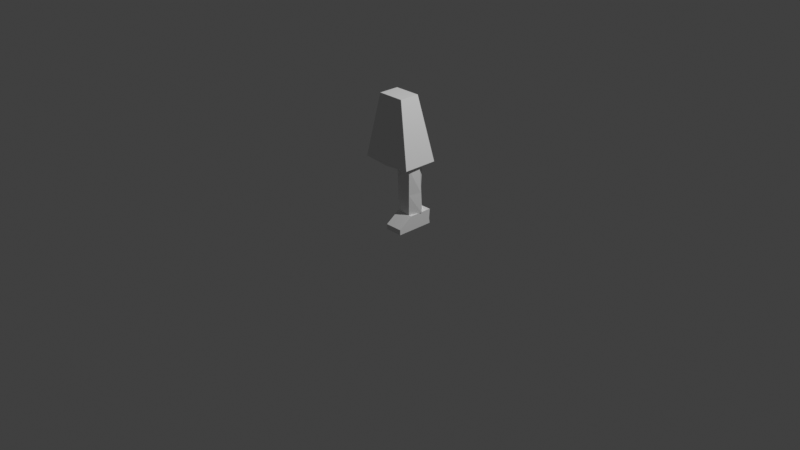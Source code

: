 # Source: save.blend  (saved by Blender 5.2.44; exported with 4.5.12 LTS)
import bpy
from mathutils import Matrix  # noqa: F401  (used for matrix-valued properties, if any)

bpy.ops.wm.read_factory_settings(use_empty=True)
scene = bpy.context.scene
scene.name = 'Scene'

# ---- collections
col_collection = bpy.data.collections.new('Collection'); scene.collection.children.link(col_collection)

# ---- world
world_world = bpy.data.worlds.new('World'); scene.world = world_world
world_world.use_nodes = True; world_world.node_tree.nodes.clear()
_N = world_world.node_tree.nodes; _L = world_world.node_tree.links
n0 = _N.new('ShaderNodeOutputWorld'); n0.name = 'World Output'; n0.location = (200, 100)
n1 = _N.new('ShaderNodeBackground'); n1.name = 'Background'; n1.location = (-200, 100)
n1.inputs[0].default_value = (0.05088, 0.05088, 0.05088, 1.0)
_L.new(n1.outputs[0], n0.inputs[0])
n0.is_active_output = True
world_world.color = (0.05088, 0.05088, 0.05088)
world_world.sun_shadow_jitter_overblur = 0.0

# ---- cameras
cam_camera = bpy.data.cameras.new('Camera')
cam_camera.clip_end = 100.0
cam_camera.ortho_scale = 7.314

# ---- lights
light_light = bpy.data.lights.new('Light', 'POINT')
light_light.energy = 1000.0
light_light.shadow_soft_size = 0.1

# ---- meshes
me_cube_001 = bpy.data.meshes.new('Cube.001')
me_cube_001.from_pydata([(0.0876, -0.247, 0.0001092), (0.0876, -0.1001, 0.156), (0.0876, 0.1591, 0.0001092), (0.0876, 0.1591, 0.156), (0.2769, -0.247, 0.0001092), (0.2769, -0.1001, 0.156), (0.2769, 0.1591, 0.0001092), (0.2769, 0.1591, 0.156), (0.0876, -0.1001, 0.156), (0.0876, 0.1591, 0.156), (0.2769, 0.1591, 0.156), (0.2769, -0.1001, 0.156), (0.0876, -0.247, 0.0001092), (0.0876, -0.1001, 0.156), (0.2769, -0.247, 0.0001092), (0.2769, -0.1001, 0.156), (0.2769, -0.1001, 0.156), (0.0876, -0.1001, 0.156), (0.0876, -0.247, 0.05525), (0.0876, 0.1515, 0.05525), (0.2769, 0.1515, 0.05525), (0.2769, -0.247, 0.05525), (0.0876, 0.1515, 0.05525), (0.2769, 0.1515, 0.05525), (0.0876, -0.1001, 0.156), (0.2769, -0.1001, 0.156), (0.0876, -0.1001, 0.156), (0.2769, -0.1001, 0.156), (0.0876, -0.1001, 0.156), (0.2769, -0.1001, 0.156), (0.0876, -0.1001, 0.156), (0.2769, -0.1001, 0.156), (0.0876, -0.1001, 0.156), (0.2769, -0.1001, 0.156), (0.0876, -0.1001, 0.156), (0.2769, -0.1001, 0.156), (0.0876, -0.247, 0.05472), (0.2769, -0.247, 0.05472)], [(17, 24), (25, 16), (25, 24), (22, 23), (27, 26), (31, 30), (31, 29), (28, 30)], [(18, 1, 3, 19), (19, 3, 7, 20), (20, 7, 5, 21), (2, 6, 4, 0), (5, 7, 10, 11), (10, 9, 8, 11), (3, 1, 8, 9), (7, 3, 9, 10), (37, 15, 13, 36), (32, 33, 35, 34), (6, 20, 21, 4), (2, 19, 20, 6), (0, 18, 19, 2), (14, 37, 36, 12)])
_uv = me_cube_001.uv_layers.new(name='UVMap')
_uv.uv.foreach_set('vector', [0.4634, 0.0, 0.625, 0.0, 0.625, 0.25, 0.4634, 0.25, 0.4634, 0.25, 0.625, 0.25, 0.625, 0.5, 0.4634, 0.5, 0.4634, 0.5, 0.625, 0.5, 0.625, 0.75, 0.4634, 0.75, 0.125, 0.5, 0.375, 0.5, 0.375, 0.75, 0.125, 0.75, 0.625, 0.75, 0.625, 0.5, 0.625, 0.5, 0.625, 0.75, 0.625, 0.5, 0.875, 0.5, 0.875, 0.75, 0.625, 0.75, 0.625, 0.25, 0.625, 0.0, 0.625, 0.0, 0.625, 0.25, 0.625, 0.5, 0.625, 0.25, 0.625, 0.25, 0.625, 0.5, 0.4626, 0.75, 0.625, 0.75, 0.625, 1.0, 0.4626, 1.0, 0.625, 1.0, 0.625, 0.75, 0.625, 0.75, 0.625, 1.0, 0.375, 0.5, 0.4634, 0.5, 0.4634, 0.75, 0.375, 0.75, 0.375, 0.25, 0.4634, 0.25, 0.4634, 0.5, 0.375, 0.5, 0.375, 0.0, 0.4634, 0.0, 0.4634, 0.25, 0.375, 0.25, 0.375, 0.75, 0.4626, 0.75, 0.4626, 1.0, 0.375, 1.0])
me_cube_001.update()
me_cylinder = bpy.data.meshes.new('Cylinder')
me_cylinder.from_pydata([(0.0, 1.264, -1.0), (0.0, 1.264, 3.119), (0.9511, 0.309, -1.0), (0.6665, 0.309, 3.119), (0.5878, -0.809, -1.0), (0.5878, -0.809, 3.119), (-0.5878, -0.809, -1.0), (-0.7854, -0.809, 3.121), (-1.175, 0.309, -1.033), (-1.149, 0.309, 3.126), (0.0, 1.145, 0.7953), (0.827, 0.309, 0.7953), (0.5878, -0.809, 0.7953), (-0.6739, -0.809, 0.7964), (-1.164, 0.309, 0.7797)], [], [(10, 1, 3, 11), (11, 3, 5, 12), (12, 5, 7, 13), (13, 7, 9, 14), (14, 9, 1, 10), (8, 14, 10, 0), (6, 13, 14, 8), (4, 12, 13, 6), (2, 11, 12, 4), (0, 10, 11, 2)])
_uv = me_cylinder.uv_layers.new(name='UVMap')
_uv.uv.foreach_set('vector', [1.0, 0.4359, 1.0, 1.0, 0.8, 1.0, 0.8, 0.4359, 0.8, 0.4359, 0.8, 1.0, 0.6, 1.0, 0.6, 0.4359, 0.6, 0.4359, 0.6, 1.0, 0.4, 1.0, 0.4, 0.4359, 0.4, 0.4359, 0.4, 1.0, 0.2, 1.0, 0.2, 0.4359, 0.2, 0.4359, 0.2, 1.0, 2.98e-08, 1.0, 2.98e-08, 0.4359, 0.2, 0.0, 0.2, 0.4359, 2.98e-08, 0.4359, 2.98e-08, 0.0, 0.4, 0.0, 0.4, 0.4359, 0.2, 0.4359, 0.2, 0.0, 0.6, 0.0, 0.6, 0.4359, 0.4, 0.4359, 0.4, 0.0, 0.8, 0.0, 0.8, 0.4359, 0.6, 0.4359, 0.6, 0.0, 1.0, 0.0, 1.0, 0.4359, 0.8, 0.4359, 0.8, 0.0])
me_cylinder.update()
me_cube_004 = bpy.data.meshes.new('Cube.004')
me_cube_004.from_pydata([(-0.8918, -0.5634, -0.9984), (-0.4863, -0.3451, 1.17), (-0.8918, 0.6483, -0.9984), (-0.4863, 0.3694, 1.17), (0.921, -0.5634, -0.9984), (0.4442, -0.3451, 1.17), (0.921, 0.6483, -0.9984), (0.4442, 0.3694, 1.17), (-0.8918, -0.5634, -0.9984), (-0.8918, 0.6483, -0.9984), (0.921, -0.5634, -0.9984), (0.921, 0.6483, -0.9984), (0.0, 0.6483, -1.076), (0.0, 0.3694, 1.17), (0.0, -0.5634, -1.076), (0.0, -0.3451, 1.17)], [], [(0, 1, 3, 2), (12, 13, 7, 6), (6, 7, 5, 4), (14, 15, 1, 0), (13, 3, 1, 15), (9, 11, 10, 8), (7, 13, 15, 5), (4, 5, 15, 14), (2, 3, 13, 12)])
_uv = me_cube_004.uv_layers.new(name='UVMap')
_uv.uv.foreach_set('vector', [0.375, 0.0, 0.625, 0.0, 0.625, 0.25, 0.375, 0.25, 0.375, 0.375, 0.625, 0.375, 0.625, 0.5, 0.375, 0.5, 0.375, 0.5, 0.625, 0.5, 0.625, 0.75, 0.375, 0.75, 0.375, 0.875, 0.625, 0.875, 0.625, 1.0, 0.375, 1.0, 0.75, 0.5, 0.875, 0.5, 0.875, 0.75, 0.75, 0.75, 0.125, 0.5, 0.375, 0.5, 0.375, 0.75, 0.125, 0.75, 0.625, 0.5, 0.75, 0.5, 0.75, 0.75, 0.625, 0.75, 0.375, 0.75, 0.625, 0.75, 0.625, 0.875, 0.375, 0.875, 0.375, 0.25, 0.625, 0.25, 0.625, 0.375, 0.375, 0.375])
me_cube_004.update()
arm_metarig = bpy.data.armatures.new('metarig')  # bones are not reproduced

# ---- objects
ob_light = bpy.data.objects.new('Light', light_light)
ob_camera = bpy.data.objects.new('Camera', cam_camera)
ob_side = bpy.data.objects.new('side', None)
ob_front = bpy.data.objects.new('front', None)
ob_metarig = bpy.data.objects.new('metarig', arm_metarig)
ob_right_foot = bpy.data.objects.new('Right Foot', me_cube_001)
ob_right_leg = bpy.data.objects.new('Right Leg', me_cylinder)
ob_waist = bpy.data.objects.new('Waist', me_cube_004)

# ---- transforms, parenting, visibility, modifiers, constraints
ob_light.location = (4.076, 1.005, 5.904)
ob_light.rotation_euler = (0.6503, 0.05522, 1.866)
ob_light.lock_rotations_4d = False
ob_light.empty_display_type = 'ARROWS'
ob_light.color = (0.0, 0.0, 0.0, 0.0)
ob_light.lineart.crease_threshold = 0.0
ob_camera.location = (7.359, -6.926, 4.958)
ob_camera.rotation_euler = (1.109, 0.0, 0.8149)
ob_camera.lock_rotations_4d = False
ob_camera.empty_display_type = 'ARROWS'
ob_camera.color = (0.0, 0.0, 0.0, 0.0)
ob_camera.display_type = 'WIRE'
ob_camera.lineart.crease_threshold = 0.0
ob_side.location = (-1.008, 0.1893, 3.903e-17)
ob_side.rotation_euler = (1.573, 0.01763, -4.72)
ob_side.scale = (0.4412, 0.4412, 0.4412)
ob_side.empty_display_type = 'IMAGE'
ob_side.empty_display_size = 5.312
ob_side.empty_image_offset = (-0.5831, -0.02872)
ob_front.location = (-0.002717, 1.003, 0.0)
ob_front.rotation_euler = (1.58, 0.001499, -0.0025)
ob_front.empty_display_type = 'IMAGE'
ob_front.empty_display_size = 2.327
ob_front.empty_image_offset = (-0.5032, -0.02244)
ob_metarig.location = (0.0, 0.0, 0.0)
ob_right_foot.location = (0.0, 0.0, 0.0)
ob_right_leg.location = (0.1721, 0.0, 0.2754)
ob_right_leg.scale = (0.1193, 0.1193, 0.1193)
ob_waist.location = (0.0, 0.0, 0.9717)
ob_waist.scale = (0.3112, 0.3112, 0.3112)

# ---- collection membership
col_collection.objects.link(ob_light)
col_collection.objects.link(ob_camera)
col_collection.objects.link(ob_side)
col_collection.objects.link(ob_front)
col_collection.objects.link(ob_metarig)
col_collection.objects.link(ob_right_foot)
col_collection.objects.link(ob_right_leg)
col_collection.objects.link(ob_waist)

# ---- scene / render settings (as saved in the file)
scene.camera = ob_camera
scene.frame_start = 1; scene.frame_end = 250; scene.frame_set(0)
scene.render.engine = 'BLENDER_EEVEE_NEXT'
scene.render.bake_bias = 0.0
scene.render.bake_samples = 0
scene.render.compositor_device = 'GPU'
scene.eevee.use_volume_custom_range = False
scene.eevee.fast_gi_thickness_near = 0.1
scene.eevee.fast_gi_thickness_far = 0.0
scene.eevee.ray_tracing_options.screen_trace_thickness = 0.1
scene.view_settings.view_transform = 'Standard'
bpy.context.view_layer.update()

